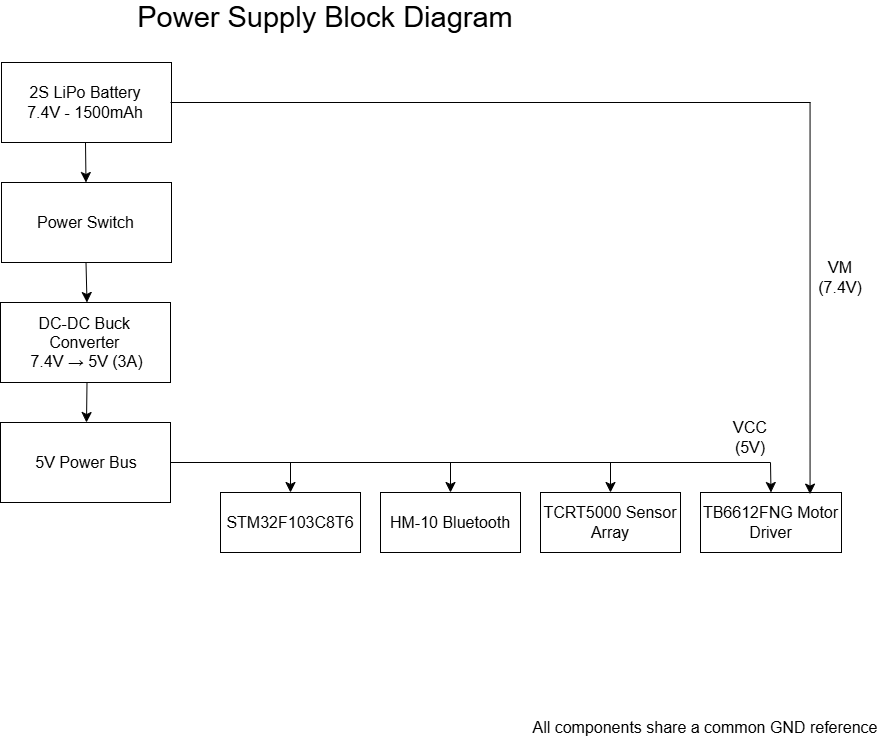

The diagram above was exported from draw.io. Its source (the exported page's mxGraphModel, read from the mxfile embedded in the PNG):
<mxGraphModel dx="1471" dy="877" grid="1" gridSize="10" guides="1" tooltips="1" connect="1" arrows="1" fold="1" page="1" pageScale="1" pageWidth="1169" pageHeight="827" math="0" shadow="0">
  <root>
    <mxCell id="0" />
    <mxCell id="1" parent="0" />
    <mxCell id="Yju6feDm1fD_rH6IFjuY-1" parent="1" style="rounded=0;whiteSpace=wrap;html=1;" value="" vertex="1">
      <mxGeometry height="80" width="170" x="261" y="90" as="geometry" />
    </mxCell>
    <mxCell id="Yju6feDm1fD_rH6IFjuY-2" parent="1" style="text;html=1;whiteSpace=wrap;strokeColor=none;fillColor=none;align=center;verticalAlign=middle;rounded=0;fontSize=16;" value="2S LiPo Battery&lt;div&gt;7.4V - 1500mAh&lt;/div&gt;" vertex="1">
      <mxGeometry height="80" width="170" x="260" y="90" as="geometry" />
    </mxCell>
    <mxCell id="Yju6feDm1fD_rH6IFjuY-3" parent="1" style="rounded=0;whiteSpace=wrap;html=1;" value="" vertex="1">
      <mxGeometry height="80" width="170" x="261" y="210" as="geometry" />
    </mxCell>
    <mxCell id="Yju6feDm1fD_rH6IFjuY-4" parent="1" style="text;html=1;whiteSpace=wrap;strokeColor=none;fillColor=none;align=center;verticalAlign=middle;rounded=0;fontSize=16;" value="Power Switch" vertex="1">
      <mxGeometry height="80" width="169" x="261" y="210" as="geometry" />
    </mxCell>
    <mxCell id="Yju6feDm1fD_rH6IFjuY-8" parent="1" style="rounded=0;whiteSpace=wrap;html=1;" value="" vertex="1">
      <mxGeometry height="80" width="170" x="260" y="330" as="geometry" />
    </mxCell>
    <mxCell id="Yju6feDm1fD_rH6IFjuY-9" parent="1" style="text;html=1;whiteSpace=wrap;strokeColor=none;fillColor=none;align=center;verticalAlign=middle;rounded=0;fontSize=16;" value="DC-DC Buck&amp;nbsp;&lt;div&gt;Converter&amp;nbsp;&lt;/div&gt;&lt;div&gt;7.4V → 5V (3A)&lt;/div&gt;" vertex="1">
      <mxGeometry height="80" width="169" x="262" y="330" as="geometry" />
    </mxCell>
    <mxCell id="Yju6feDm1fD_rH6IFjuY-10" parent="1" style="rounded=0;whiteSpace=wrap;html=1;" value="" vertex="1">
      <mxGeometry height="80" width="170" x="260" y="450" as="geometry" />
    </mxCell>
    <mxCell id="Yju6feDm1fD_rH6IFjuY-11" parent="1" style="text;html=1;whiteSpace=wrap;strokeColor=none;fillColor=none;align=center;verticalAlign=middle;rounded=0;fontSize=16;" value="5V Power Bus   " vertex="1">
      <mxGeometry height="80" width="168" x="262" y="450" as="geometry" />
    </mxCell>
    <mxCell id="Yju6feDm1fD_rH6IFjuY-12" parent="1" style="rounded=0;whiteSpace=wrap;html=1;" value="" vertex="1">
      <mxGeometry height="60" width="140" x="480" y="520" as="geometry" />
    </mxCell>
    <mxCell id="Yju6feDm1fD_rH6IFjuY-37" edge="1" parent="1" source="Yju6feDm1fD_rH6IFjuY-17" style="edgeStyle=none;curved=1;rounded=0;orthogonalLoop=1;jettySize=auto;html=1;exitX=1;exitY=0.5;exitDx=0;exitDy=0;entryX=1;entryY=0.5;entryDx=0;entryDy=0;fontSize=12;startSize=8;endSize=8;" target="Yju6feDm1fD_rH6IFjuY-17">
      <mxGeometry relative="1" as="geometry" />
    </mxCell>
    <mxCell id="Yju6feDm1fD_rH6IFjuY-13" parent="1" style="rounded=0;whiteSpace=wrap;html=1;" value="" vertex="1">
      <mxGeometry height="60" width="140" x="640" y="520" as="geometry" />
    </mxCell>
    <mxCell id="Yju6feDm1fD_rH6IFjuY-14" parent="1" style="rounded=0;whiteSpace=wrap;html=1;" value="" vertex="1">
      <mxGeometry height="60" width="140" x="800" y="520" as="geometry" />
    </mxCell>
    <mxCell id="Yju6feDm1fD_rH6IFjuY-15" parent="1" style="rounded=0;whiteSpace=wrap;html=1;" value="" vertex="1">
      <mxGeometry height="60" width="141" x="960" y="520" as="geometry" />
    </mxCell>
    <mxCell id="Yju6feDm1fD_rH6IFjuY-16" parent="1" style="text;html=1;whiteSpace=wrap;strokeColor=none;fillColor=none;align=center;verticalAlign=middle;rounded=0;fontSize=16;" value="STM32F103C8T6   " vertex="1">
      <mxGeometry height="60" width="140" x="480" y="520" as="geometry" />
    </mxCell>
    <mxCell id="Yju6feDm1fD_rH6IFjuY-17" parent="1" style="text;html=1;whiteSpace=wrap;strokeColor=none;fillColor=none;align=center;verticalAlign=middle;rounded=0;fontSize=16;" value="HM-10 Bluetooth" vertex="1">
      <mxGeometry height="60" width="140" x="640" y="520" as="geometry" />
    </mxCell>
    <mxCell id="Yju6feDm1fD_rH6IFjuY-18" parent="1" style="text;html=1;whiteSpace=wrap;strokeColor=none;fillColor=none;align=center;verticalAlign=middle;rounded=0;fontSize=16;" value="TCRT5000 Sensor Array" vertex="1">
      <mxGeometry height="60" width="140" x="800" y="520" as="geometry" />
    </mxCell>
    <mxCell id="Yju6feDm1fD_rH6IFjuY-19" parent="1" style="text;html=1;whiteSpace=wrap;strokeColor=none;fillColor=none;align=center;verticalAlign=middle;rounded=0;fontSize=16;" value="TB6612FNG Motor Driver" vertex="1">
      <mxGeometry height="60" width="141" x="960" y="520" as="geometry" />
    </mxCell>
    <mxCell id="Yju6feDm1fD_rH6IFjuY-28" edge="1" parent="1" source="Yju6feDm1fD_rH6IFjuY-2" style="endArrow=classic;html=1;rounded=0;fontSize=12;startSize=8;endSize=8;curved=1;exitX=0.5;exitY=1;exitDx=0;exitDy=0;entryX=0.5;entryY=0;entryDx=0;entryDy=0;" target="Yju6feDm1fD_rH6IFjuY-4" value="">
      <mxGeometry height="50" relative="1" width="50" as="geometry">
        <mxPoint x="490" y="400" as="sourcePoint" />
        <mxPoint x="540" y="350" as="targetPoint" />
      </mxGeometry>
    </mxCell>
    <mxCell id="Yju6feDm1fD_rH6IFjuY-29" edge="1" parent="1" source="Yju6feDm1fD_rH6IFjuY-4" style="endArrow=classic;html=1;rounded=0;fontSize=12;startSize=8;endSize=8;curved=1;exitX=0.5;exitY=1;exitDx=0;exitDy=0;entryX=0.5;entryY=0;entryDx=0;entryDy=0;" target="Yju6feDm1fD_rH6IFjuY-9" value="">
      <mxGeometry height="50" relative="1" width="50" as="geometry">
        <mxPoint x="490" y="400" as="sourcePoint" />
        <mxPoint x="540" y="350" as="targetPoint" />
      </mxGeometry>
    </mxCell>
    <mxCell id="Yju6feDm1fD_rH6IFjuY-30" edge="1" parent="1" source="Yju6feDm1fD_rH6IFjuY-9" style="endArrow=classic;html=1;rounded=0;fontSize=12;startSize=8;endSize=8;curved=1;exitX=0.5;exitY=1;exitDx=0;exitDy=0;entryX=0.5;entryY=0;entryDx=0;entryDy=0;" target="Yju6feDm1fD_rH6IFjuY-11" value="">
      <mxGeometry height="50" relative="1" width="50" as="geometry">
        <mxPoint x="490" y="400" as="sourcePoint" />
        <mxPoint x="540" y="350" as="targetPoint" />
      </mxGeometry>
    </mxCell>
    <mxCell id="Yju6feDm1fD_rH6IFjuY-35" edge="1" parent="1" source="Yju6feDm1fD_rH6IFjuY-11" style="endArrow=none;html=1;rounded=0;fontSize=12;startSize=8;endSize=8;curved=1;exitX=1;exitY=0.5;exitDx=0;exitDy=0;" value="">
      <mxGeometry height="50" relative="1" width="50" as="geometry">
        <mxPoint x="720" y="560" as="sourcePoint" />
        <mxPoint x="1030" y="490" as="targetPoint" />
      </mxGeometry>
    </mxCell>
    <mxCell id="Yju6feDm1fD_rH6IFjuY-36" edge="1" parent="1" style="endArrow=classic;html=1;rounded=0;fontSize=12;startSize=8;endSize=8;curved=1;entryX=0.5;entryY=0;entryDx=0;entryDy=0;" target="Yju6feDm1fD_rH6IFjuY-19" value="">
      <mxGeometry height="50" relative="1" width="50" as="geometry">
        <mxPoint x="1030" y="490" as="sourcePoint" />
        <mxPoint x="770" y="510" as="targetPoint" />
      </mxGeometry>
    </mxCell>
    <mxCell id="Yju6feDm1fD_rH6IFjuY-39" edge="1" parent="1" style="endArrow=classic;html=1;rounded=0;fontSize=12;startSize=8;endSize=8;curved=1;entryX=0.5;entryY=0;entryDx=0;entryDy=0;" target="Yju6feDm1fD_rH6IFjuY-18" value="">
      <mxGeometry height="50" relative="1" width="50" as="geometry">
        <mxPoint x="870" y="490" as="sourcePoint" />
        <mxPoint x="670" y="310" as="targetPoint" />
      </mxGeometry>
    </mxCell>
    <mxCell id="Yju6feDm1fD_rH6IFjuY-40" edge="1" parent="1" style="endArrow=classic;html=1;rounded=0;fontSize=12;startSize=8;endSize=8;curved=1;entryX=0.5;entryY=0;entryDx=0;entryDy=0;" target="Yju6feDm1fD_rH6IFjuY-17" value="">
      <mxGeometry height="50" relative="1" width="50" as="geometry">
        <mxPoint x="710" y="490" as="sourcePoint" />
        <mxPoint x="670" y="510" as="targetPoint" />
      </mxGeometry>
    </mxCell>
    <mxCell id="Yju6feDm1fD_rH6IFjuY-41" edge="1" parent="1" style="endArrow=classic;html=1;rounded=0;fontSize=12;startSize=8;endSize=8;curved=1;entryX=0.5;entryY=0;entryDx=0;entryDy=0;" target="Yju6feDm1fD_rH6IFjuY-16" value="">
      <mxGeometry height="50" relative="1" width="50" as="geometry">
        <mxPoint x="550" y="490" as="sourcePoint" />
        <mxPoint x="670" y="510" as="targetPoint" />
      </mxGeometry>
    </mxCell>
    <mxCell id="I8DyEtXysG4d0ZwN_5Zq-1" parent="1" style="text;html=1;whiteSpace=wrap;strokeColor=none;fillColor=none;align=center;verticalAlign=middle;rounded=0;fontSize=16;" value="&lt;font style=&quot;font-size: 29px;&quot;&gt;Power Supply Block Diagram&lt;/font&gt;" vertex="1">
      <mxGeometry height="30" width="580" x="295" y="30" as="geometry" />
    </mxCell>
    <mxCell id="I8DyEtXysG4d0ZwN_5Zq-3" edge="1" parent="1" source="Yju6feDm1fD_rH6IFjuY-2" style="endArrow=none;html=1;rounded=0;fontSize=12;startSize=8;endSize=8;curved=1;exitX=1;exitY=0.5;exitDx=0;exitDy=0;" value="">
      <mxGeometry height="50" relative="1" width="50" as="geometry">
        <Array as="points" />
        <mxPoint x="345" y="190" as="sourcePoint" />
        <mxPoint x="1070" y="130" as="targetPoint" />
      </mxGeometry>
    </mxCell>
    <mxCell id="I8DyEtXysG4d0ZwN_5Zq-4" edge="1" parent="1" style="endArrow=classic;html=1;rounded=0;fontSize=12;startSize=8;endSize=8;curved=1;entryX=0.777;entryY=0.027;entryDx=0;entryDy=0;entryPerimeter=0;" target="Yju6feDm1fD_rH6IFjuY-19" value="">
      <mxGeometry height="50" relative="1" width="50" as="geometry">
        <mxPoint x="1069.56" y="130" as="sourcePoint" />
        <mxPoint x="590" y="280" as="targetPoint" />
      </mxGeometry>
    </mxCell>
    <mxCell id="I8DyEtXysG4d0ZwN_5Zq-5" parent="1" style="text;html=1;whiteSpace=wrap;strokeColor=none;fillColor=none;align=center;verticalAlign=middle;rounded=0;fontSize=16;" value="VM (7.4V)" vertex="1">
      <mxGeometry height="30" width="60" x="1070" y="290" as="geometry" />
    </mxCell>
    <mxCell id="I8DyEtXysG4d0ZwN_5Zq-6" parent="1" style="text;html=1;whiteSpace=wrap;strokeColor=none;fillColor=none;align=center;verticalAlign=middle;rounded=0;fontSize=16;" value="VCC (5V)" vertex="1">
      <mxGeometry height="30" width="60" x="980" y="450" as="geometry" />
    </mxCell>
    <mxCell id="I8DyEtXysG4d0ZwN_5Zq-8" parent="1" style="text;html=1;whiteSpace=wrap;strokeColor=none;fillColor=none;align=center;verticalAlign=middle;rounded=0;fontSize=16;" value="All components share a common GND reference" vertex="1">
      <mxGeometry height="30" width="350" x="790" y="740" as="geometry" />
    </mxCell>
  </root>
</mxGraphModel>